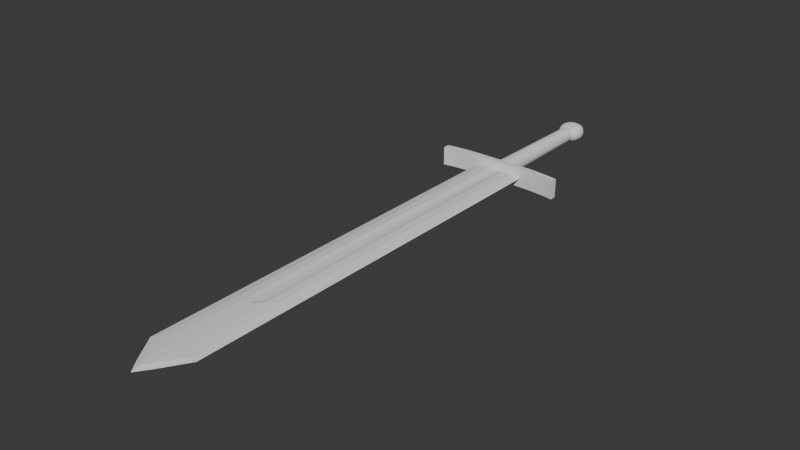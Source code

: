 # Source: Sword_SD.blend  (saved by Blender 4.4.32; exported with 4.5.12 LTS)
import bpy
from mathutils import Matrix  # noqa: F401  (used for matrix-valued properties, if any)

bpy.ops.wm.read_factory_settings(use_empty=True)
scene = bpy.context.scene
scene.name = 'Scene'

# ---- collections
col_collection = bpy.data.collections.new('Collection'); scene.collection.children.link(col_collection)

# ---- world
world_world = bpy.data.worlds.new('World'); scene.world = world_world
world_world.use_nodes = True; world_world.node_tree.nodes.clear()
_N = world_world.node_tree.nodes; _L = world_world.node_tree.links
n0 = _N.new('ShaderNodeOutputWorld'); n0.name = 'World Output'; n0.location = (300, 300)
n1 = _N.new('ShaderNodeBackground'); n1.name = 'Background'; n1.location = (10, 300)
n1.inputs[0].default_value = (0.05088, 0.05088, 0.05088, 1.0)
_L.new(n1.outputs[0], n0.inputs[0])
n0.is_active_output = True
world_world.color = (0.05088, 0.05088, 0.05088)
world_world.sun_shadow_jitter_overblur = 0.0

# ---- meshes
me_cube_001 = bpy.data.meshes.new('Cube.001')
me_cube_001.from_pydata([(-0.8147, -15.91, -0.03692), (-0.8147, -15.91, 0.03692), (-0.924, 0.0, -0.04), (-0.924, 0.0, 0.04), (-0.3603, -17.0, 0.0), (-0.2964, 5.526e-10, 0.0002795), (-0.3329, -16.65, -0.05277), (-0.2731, 5.526e-10, 0.1215), (0.0, 5.526e-10, -0.06165), (0.0, 5.526e-10, 0.06221), (0.0, -17.15, -0.05381), (0.0, -17.15, 0.0692), (-1.0, -16.0, 0.0), (-1.0, 0.0, 0.0), (-0.3329, -16.65, 0.06815), (-0.2731, 5.526e-10, -0.1097), (0.0, -17.5, 0.0), (0.0, 2.212, -0.07363), (-0.1801, -17.25, 0.0), (-0.1313, 5.526e-10, 0.07877), (-0.1665, -16.92, -0.05881), (-0.07611, 2.212, -0.07363), (-0.1313, 5.526e-10, -0.07821), (-0.1665, -16.92, 0.0742), (-0.6285, 0.0, -0.1085), (-0.6801, 0.0, 0.0), (-0.5905, -16.26, 0.05718), (-0.5905, -16.26, -0.05718), (-0.6801, -16.5, 0.0), (-0.6285, 0.0, 0.1085), (-0.8416, -11.99, -0.04), (-0.8416, -11.99, 0.04), (-0.3329, -12.66, -0.1272), (-0.3329, -12.66, 0.1426), (0.0, -13.03, 0.1426), (0.0, -13.03, -0.1272), (-1.0, -12.06, 0.0), (-0.1665, -12.86, -0.1272), (-0.1665, -12.86, 0.1426), (-0.6285, -12.34, 0.1085), (-0.6285, -12.34, -0.1085), (-0.8434, -11.73, 0.04), (-1.0, -11.8, 0.0), (-0.8434, -11.73, -0.04), (-0.3329, -12.38, -0.112), (-0.3329, -12.38, 0.1274), (0.0, -12.75, 0.09991), (0.0, -12.75, -0.08486), (-0.1665, -12.58, -0.08515), (-0.1665, -12.58, 0.1002), (-0.6285, -12.07, 0.1085), (-0.6285, -12.07, -0.1085), (-0.139, 5.544, 0.0008045), (-0.09255, 5.558, 0.07147), (0.0, 5.577, -0.07363), (0.0, 5.577, 0.07772), (-0.09255, 5.558, -0.06738), (0.0, 5.577, 0.0008045), (-0.07827, 5.561, 0.07772), (-0.08248, 5.561, 0.0008045), (-0.07827, 5.561, -0.07363), (-0.1835, 2.212, 0.0), (-0.1185, 2.212, 0.07147), (0.0, 2.212, 0.07772), (-0.07611, 2.212, 0.07772), (-0.1185, 2.212, -0.06738), (-0.1011, 0.099, -0.06699), (0.0, 0.099, -0.07617), (-0.1945, 0.099, 0.0003497), (-0.1011, 0.099, 0.07108), (-0.1625, 0.099, 0.07147), (0.0, 0.099, 0.06189), (-0.1625, 0.099, -0.06738), (0.8147, -15.91, -0.03692), (0.8147, -15.91, 0.03692), (0.924, 0.0, -0.04), (0.924, 0.0, 0.04), (0.3603, -17.0, 0.0), (0.2964, 5.526e-10, 0.0002795), (0.3329, -16.65, -0.05277), (0.2731, 5.526e-10, 0.1215), (1.0, -16.0, 0.0), (1.0, 0.0, 0.0), (0.3329, -16.65, 0.06815), (0.2731, 5.526e-10, -0.1097), (0.1801, -17.25, 0.0), (0.1313, 5.526e-10, 0.07877), (0.1665, -16.92, -0.05881), (0.07611, 2.212, -0.07363), (0.1313, 5.526e-10, -0.07821), (0.1665, -16.92, 0.0742), (0.6285, 0.0, -0.1085), (0.6801, 0.0, 0.0), (0.5905, -16.26, 0.05718), (0.5905, -16.26, -0.05718), (0.6801, -16.5, 0.0), (0.6285, 0.0, 0.1085), (0.8416, -11.99, -0.04), (0.8416, -11.99, 0.04), (0.3329, -12.66, -0.1272), (0.3329, -12.66, 0.1426), (1.0, -12.06, 0.0), (0.1665, -12.86, -0.1272), (0.1665, -12.86, 0.1426), (0.6285, -12.34, 0.1085), (0.6285, -12.34, -0.1085), (0.8434, -11.73, 0.04), (1.0, -11.8, 0.0), (0.8434, -11.73, -0.04), (0.3329, -12.38, -0.112), (0.3329, -12.38, 0.1274), (0.1665, -12.58, -0.08515), (0.1665, -12.58, 0.1002), (0.6285, -12.07, 0.1085), (0.6285, -12.07, -0.1085), (0.139, 5.544, 0.0008045), (0.09255, 5.558, 0.07147), (0.09255, 5.558, -0.06738), (0.07827, 5.561, 0.07772), (0.08248, 5.561, 0.0008045), (0.07827, 5.561, -0.07363), (0.1835, 2.212, 0.0), (0.1185, 2.212, 0.07147), (0.07611, 2.212, 0.07772), (0.1185, 2.212, -0.06738), (0.1011, 0.099, -0.06699), (0.1945, 0.099, 0.0003497), (0.1011, 0.099, 0.07108), (0.1625, 0.099, 0.07147), (0.1625, 0.099, -0.06738)], [], [(42, 41, 3, 13), (20, 18, 4, 6), (40, 32, 6, 27), (28, 26, 1, 12), (21, 65, 56, 60), (39, 31, 1, 26), (38, 33, 14, 23), (37, 35, 10, 20), (25, 29, 7, 5), (64, 63, 55, 58), (17, 21, 60, 54), (18, 23, 14, 4), (27, 28, 12, 0), (16, 11, 23, 18), (24, 25, 5, 15), (43, 42, 13, 2), (61, 62, 53, 52), (32, 37, 20, 6), (34, 38, 23, 11), (10, 16, 18, 20), (2, 13, 25, 24), (6, 4, 28, 27), (13, 3, 29, 25), (33, 39, 26, 14), (4, 14, 26, 28), (30, 40, 27, 0), (43, 51, 40, 30), (45, 50, 39, 33), (46, 49, 38, 34), (44, 48, 37, 32), (0, 12, 36, 30), (48, 47, 35, 37), (49, 45, 33, 38), (50, 41, 31, 39), (51, 44, 32, 40), (12, 1, 31, 36), (24, 15, 44, 51), (29, 3, 41, 50), (19, 7, 45, 49), (22, 8, 47, 48), (15, 22, 48, 44), (9, 19, 49, 46), (7, 29, 50, 45), (2, 24, 51, 43), (30, 36, 42, 43), (36, 31, 41, 42), (56, 52, 59, 60), (59, 58, 55, 57), (60, 59, 57, 54), (52, 53, 58, 59), (65, 61, 52, 56), (62, 64, 58, 53), (70, 69, 64, 62), (72, 68, 61, 65), (68, 70, 62, 61), (67, 66, 21, 17), (69, 71, 63, 64), (66, 72, 65, 21), (22, 15, 72, 66), (19, 9, 71, 69), (8, 22, 66, 67), (5, 7, 70, 68), (15, 5, 68, 72), (7, 19, 69, 70), (107, 82, 76, 106), (87, 79, 77, 85), (105, 94, 79, 99), (95, 81, 74, 93), (88, 120, 117, 124), (104, 93, 74, 98), (103, 90, 83, 100), (102, 87, 10, 35), (92, 78, 80, 96), (123, 118, 55, 63), (17, 54, 120, 88), (85, 77, 83, 90), (94, 73, 81, 95), (16, 85, 90, 11), (91, 84, 78, 92), (108, 75, 82, 107), (121, 115, 116, 122), (99, 79, 87, 102), (34, 11, 90, 103), (10, 87, 85, 16), (75, 91, 92, 82), (79, 94, 95, 77), (82, 92, 96, 76), (100, 83, 93, 104), (77, 95, 93, 83), (97, 73, 94, 105), (108, 97, 105, 114), (110, 100, 104, 113), (46, 34, 103, 112), (109, 99, 102, 111), (73, 97, 101, 81), (111, 102, 35, 47), (112, 103, 100, 110), (113, 104, 98, 106), (114, 105, 99, 109), (81, 101, 98, 74), (91, 114, 109, 84), (96, 113, 106, 76), (86, 112, 110, 80), (89, 111, 47, 8), (84, 109, 111, 89), (9, 46, 112, 86), (80, 110, 113, 96), (75, 108, 114, 91), (97, 108, 107, 101), (101, 107, 106, 98), (117, 120, 119, 115), (119, 57, 55, 118), (120, 54, 57, 119), (115, 119, 118, 116), (124, 117, 115, 121), (122, 116, 118, 123), (128, 122, 123, 127), (129, 124, 121, 126), (126, 121, 122, 128), (67, 17, 88, 125), (127, 123, 63, 71), (125, 88, 124, 129), (89, 125, 129, 84), (86, 127, 71, 9), (8, 67, 125, 89), (78, 126, 128, 80), (84, 129, 126, 78), (80, 128, 127, 86)])
_uv = me_cube_001.uv_layers.new(name='UVMap')
_uv.uv.foreach_set('vector', [0.5, 0.0657, 0.625, 0.0657, 0.625, 0.25, 0.5, 0.25, 0.375, 0.8975, 0.5, 0.8975, 0.5, 0.92, 0.375, 0.92, 0.165, 0.6884, 0.205, 0.6884, 0.205, 0.75, 0.165, 0.75, 0.5, 0.96, 0.625, 0.96, 0.625, 1.0, 0.5, 1.0, 0.2275, 0.5, 0.205, 0.5, 0.205, 0.5, 0.2275, 0.5, 0.835, 0.6884, 0.875, 0.6884, 0.875, 0.75, 0.835, 0.75, 0.7725, 0.6884, 0.795, 0.6884, 0.795, 0.75, 0.7725, 0.75, 0.2275, 0.6884, 0.25, 0.6884, 0.25, 0.75, 0.2275, 0.75, 0.5, 0.29, 0.625, 0.29, 0.625, 0.33, 0.5, 0.33, 0.7725, 0.5, 0.75, 0.5, 0.75, 0.5, 0.7725, 0.5, 0.25, 0.5, 0.2275, 0.5, 0.2275, 0.5, 0.25, 0.5, 0.5, 0.8975, 0.625, 0.8975, 0.625, 0.92, 0.5, 0.92, 0.375, 0.96, 0.5, 0.96, 0.5, 1.0, 0.375, 1.0, 0.5, 0.875, 0.625, 0.875, 0.625, 0.8975, 0.5, 0.8975, 0.375, 0.29, 0.5, 0.29, 0.5, 0.33, 0.375, 0.33, 0.375, 0.0657, 0.5, 0.0657, 0.5, 0.25, 0.375, 0.25, 0.5, 0.33, 0.625, 0.33, 0.625, 0.33, 0.5, 0.33, 0.205, 0.6884, 0.2275, 0.6884, 0.2275, 0.75, 0.205, 0.75, 0.75, 0.6884, 0.7725, 0.6884, 0.7725, 0.75, 0.75, 0.75, 0.375, 0.875, 0.5, 0.875, 0.5, 0.8975, 0.375, 0.8975, 0.375, 0.25, 0.5, 0.25, 0.5, 0.29, 0.375, 0.29, 0.375, 0.92, 0.5, 0.92, 0.5, 0.96, 0.375, 0.96, 0.5, 0.25, 0.625, 0.25, 0.625, 0.29, 0.5, 0.29, 0.795, 0.6884, 0.835, 0.6884, 0.835, 0.75, 0.795, 0.75, 0.5, 0.92, 0.625, 0.92, 0.625, 0.96, 0.5, 0.96, 0.125, 0.6884, 0.165, 0.6884, 0.165, 0.75, 0.125, 0.75, 0.125, 0.6843, 0.165, 0.6843, 0.165, 0.6884, 0.125, 0.6884, 0.795, 0.6843, 0.835, 0.6843, 0.835, 0.6884, 0.795, 0.6884, 0.75, 0.6843, 0.7725, 0.6843, 0.7725, 0.6884, 0.75, 0.6884, 0.205, 0.6843, 0.2275, 0.6843, 0.2275, 0.6884, 0.205, 0.6884, 0.375, 0.0, 0.5, 0.0, 0.5, 0.06162, 0.375, 0.06162, 0.2275, 0.6843, 0.25, 0.6843, 0.25, 0.6884, 0.2275, 0.6884, 0.7725, 0.6843, 0.795, 0.6843, 0.795, 0.6884, 0.7725, 0.6884, 0.835, 0.6843, 0.875, 0.6843, 0.875, 0.6884, 0.835, 0.6884, 0.165, 0.6843, 0.205, 0.6843, 0.205, 0.6884, 0.165, 0.6884, 0.5, 0.0, 0.625, 0.0, 0.625, 0.06162, 0.5, 0.06162, 0.165, 0.5, 0.205, 0.5, 0.205, 0.6843, 0.165, 0.6843, 0.835, 0.5, 0.875, 0.5, 0.875, 0.6843, 0.835, 0.6843, 0.7725, 0.5, 0.795, 0.5, 0.795, 0.6843, 0.7725, 0.6843, 0.2275, 0.5, 0.25, 0.5, 0.25, 0.6843, 0.2275, 0.6843, 0.205, 0.5, 0.2275, 0.5, 0.2275, 0.6843, 0.205, 0.6843, 0.75, 0.5, 0.7725, 0.5, 0.7725, 0.6843, 0.75, 0.6843, 0.795, 0.5, 0.835, 0.5, 0.835, 0.6843, 0.795, 0.6843, 0.125, 0.5, 0.165, 0.5, 0.165, 0.6843, 0.125, 0.6843, 0.375, 0.06162, 0.5, 0.06162, 0.5, 0.0657, 0.375, 0.0657, 0.5, 0.06162, 0.625, 0.06162, 0.625, 0.0657, 0.5, 0.0657, 0.375, 0.33, 0.5, 0.33, 0.5, 0.3525, 0.375, 0.3525, 0.5, 0.3525, 0.625, 0.3525, 0.625, 0.375, 0.5, 0.375, 0.375, 0.3525, 0.5, 0.3525, 0.5, 0.375, 0.375, 0.375, 0.5, 0.33, 0.625, 0.33, 0.625, 0.3525, 0.5, 0.3525, 0.375, 0.33, 0.5, 0.33, 0.5, 0.33, 0.375, 0.33, 0.795, 0.5, 0.7725, 0.5, 0.7725, 0.5, 0.795, 0.5, 0.795, 0.5, 0.7725, 0.5, 0.7725, 0.5, 0.795, 0.5, 0.375, 0.33, 0.5, 0.33, 0.5, 0.33, 0.375, 0.33, 0.5, 0.33, 0.625, 0.33, 0.625, 0.33, 0.5, 0.33, 0.25, 0.5, 0.2275, 0.5, 0.2275, 0.5, 0.25, 0.5, 0.7725, 0.5, 0.75, 0.5, 0.75, 0.5, 0.7725, 0.5, 0.2275, 0.5, 0.205, 0.5, 0.205, 0.5, 0.2275, 0.5, 0.2275, 0.5, 0.205, 0.5, 0.205, 0.5, 0.2275, 0.5, 0.7725, 0.5, 0.75, 0.5, 0.75, 0.5, 0.7725, 0.5, 0.25, 0.5, 0.2275, 0.5, 0.2275, 0.5, 0.25, 0.5, 0.5, 0.33, 0.625, 0.33, 0.625, 0.33, 0.5, 0.33, 0.375, 0.33, 0.5, 0.33, 0.5, 0.33, 0.375, 0.33, 0.795, 0.5, 0.7725, 0.5, 0.7725, 0.5, 0.795, 0.5, 0.5, 0.0657, 0.5, 0.25, 0.625, 0.25, 0.625, 0.0657, 0.375, 0.8975, 0.375, 0.92, 0.5, 0.92, 0.5, 0.8975, 0.165, 0.6884, 0.165, 0.75, 0.205, 0.75, 0.205, 0.6884, 0.5, 0.96, 0.5, 1.0, 0.625, 1.0, 0.625, 0.96, 0.2275, 0.5, 0.2275, 0.5, 0.205, 0.5, 0.205, 0.5, 0.835, 0.6884, 0.835, 0.75, 0.875, 0.75, 0.875, 0.6884, 0.7725, 0.6884, 0.7725, 0.75, 0.795, 0.75, 0.795, 0.6884, 0.2275, 0.6884, 0.2275, 0.75, 0.25, 0.75, 0.25, 0.6884, 0.5, 0.29, 0.5, 0.33, 0.625, 0.33, 0.625, 0.29, 0.7725, 0.5, 0.7725, 0.5, 0.75, 0.5, 0.75, 0.5, 0.25, 0.5, 0.25, 0.5, 0.2275, 0.5, 0.2275, 0.5, 0.5, 0.8975, 0.5, 0.92, 0.625, 0.92, 0.625, 0.8975, 0.375, 0.96, 0.375, 1.0, 0.5, 1.0, 0.5, 0.96, 0.5, 0.875, 0.5, 0.8975, 0.625, 0.8975, 0.625, 0.875, 0.375, 0.29, 0.375, 0.33, 0.5, 0.33, 0.5, 0.29, 0.375, 0.0657, 0.375, 0.25, 0.5, 0.25, 0.5, 0.0657, 0.5, 0.33, 0.5, 0.33, 0.625, 0.33, 0.625, 0.33, 0.205, 0.6884, 0.205, 0.75, 0.2275, 0.75, 0.2275, 0.6884, 0.75, 0.6884, 0.75, 0.75, 0.7725, 0.75, 0.7725, 0.6884, 0.375, 0.875, 0.375, 0.8975, 0.5, 0.8975, 0.5, 0.875, 0.375, 0.25, 0.375, 0.29, 0.5, 0.29, 0.5, 0.25, 0.375, 0.92, 0.375, 0.96, 0.5, 0.96, 0.5, 0.92, 0.5, 0.25, 0.5, 0.29, 0.625, 0.29, 0.625, 0.25, 0.795, 0.6884, 0.795, 0.75, 0.835, 0.75, 0.835, 0.6884, 0.5, 0.92, 0.5, 0.96, 0.625, 0.96, 0.625, 0.92, 0.125, 0.6884, 0.125, 0.75, 0.165, 0.75, 0.165, 0.6884, 0.125, 0.6843, 0.125, 0.6884, 0.165, 0.6884, 0.165, 0.6843, 0.795, 0.6843, 0.795, 0.6884, 0.835, 0.6884, 0.835, 0.6843, 0.75, 0.6843, 0.75, 0.6884, 0.7725, 0.6884, 0.7725, 0.6843, 0.205, 0.6843, 0.205, 0.6884, 0.2275, 0.6884, 0.2275, 0.6843, 0.375, 0.0, 0.375, 0.06162, 0.5, 0.06162, 0.5, 0.0, 0.2275, 0.6843, 0.2275, 0.6884, 0.25, 0.6884, 0.25, 0.6843, 0.7725, 0.6843, 0.7725, 0.6884, 0.795, 0.6884, 0.795, 0.6843, 0.835, 0.6843, 0.835, 0.6884, 0.875, 0.6884, 0.875, 0.6843, 0.165, 0.6843, 0.165, 0.6884, 0.205, 0.6884, 0.205, 0.6843, 0.5, 0.0, 0.5, 0.06162, 0.625, 0.06162, 0.625, 0.0, 0.165, 0.5, 0.165, 0.6843, 0.205, 0.6843, 0.205, 0.5, 0.835, 0.5, 0.835, 0.6843, 0.875, 0.6843, 0.875, 0.5, 0.7725, 0.5, 0.7725, 0.6843, 0.795, 0.6843, 0.795, 0.5, 0.2275, 0.5, 0.2275, 0.6843, 0.25, 0.6843, 0.25, 0.5, 0.205, 0.5, 0.205, 0.6843, 0.2275, 0.6843, 0.2275, 0.5, 0.75, 0.5, 0.75, 0.6843, 0.7725, 0.6843, 0.7725, 0.5, 0.795, 0.5, 0.795, 0.6843, 0.835, 0.6843, 0.835, 0.5, 0.125, 0.5, 0.125, 0.6843, 0.165, 0.6843, 0.165, 0.5, 0.375, 0.06162, 0.375, 0.0657, 0.5, 0.0657, 0.5, 0.06162, 0.5, 0.06162, 0.5, 0.0657, 0.625, 0.0657, 0.625, 0.06162, 0.375, 0.33, 0.375, 0.3525, 0.5, 0.3525, 0.5, 0.33, 0.5, 0.3525, 0.5, 0.375, 0.625, 0.375, 0.625, 0.3525, 0.375, 0.3525, 0.375, 0.375, 0.5, 0.375, 0.5, 0.3525, 0.5, 0.33, 0.5, 0.3525, 0.625, 0.3525, 0.625, 0.33, 0.375, 0.33, 0.375, 0.33, 0.5, 0.33, 0.5, 0.33, 0.795, 0.5, 0.795, 0.5, 0.7725, 0.5, 0.7725, 0.5, 0.795, 0.5, 0.795, 0.5, 0.7725, 0.5, 0.7725, 0.5, 0.375, 0.33, 0.375, 0.33, 0.5, 0.33, 0.5, 0.33, 0.5, 0.33, 0.5, 0.33, 0.625, 0.33, 0.625, 0.33, 0.25, 0.5, 0.25, 0.5, 0.2275, 0.5, 0.2275, 0.5, 0.7725, 0.5, 0.7725, 0.5, 0.75, 0.5, 0.75, 0.5, 0.2275, 0.5, 0.2275, 0.5, 0.205, 0.5, 0.205, 0.5, 0.2275, 0.5, 0.2275, 0.5, 0.205, 0.5, 0.205, 0.5, 0.7725, 0.5, 0.7725, 0.5, 0.75, 0.5, 0.75, 0.5, 0.25, 0.5, 0.25, 0.5, 0.2275, 0.5, 0.2275, 0.5, 0.5, 0.33, 0.5, 0.33, 0.625, 0.33, 0.625, 0.33, 0.375, 0.33, 0.375, 0.33, 0.5, 0.33, 0.5, 0.33, 0.795, 0.5, 0.795, 0.5, 0.7725, 0.5, 0.7725, 0.5])
me_cube_001.update()
me_cube_002 = bpy.data.meshes.new('Cube.002')
me_cube_002.from_pydata([(1.0, -0.1068, 0.2933), (1.0, 0.09317, -0.2933), (1.0, -0.1068, -0.2933), (1.0, 0.09317, 0.2933), (2.0, -0.22, -0.2933), (2.0, -0.22, 0.2933), (2.0, -0.02, -0.2933), (2.0, -0.02, 0.2933), (0.0, 0.1, -0.2933), (0.0, 0.1, 0.2933), (0.0, -0.1, -0.2933), (0.0, -0.1, 0.2933), (1.5, 0.05558, -0.2933), (1.5, 0.05558, 0.2933), (1.5, -0.1444, -0.2933), (1.5, -0.1444, 0.2933), (1.75, 0.0269, 0.2933), (1.75, -0.1731, -0.2933), (1.75, 0.0269, -0.2933), (1.75, -0.1731, 0.2933), (1.25, 0.07741, -0.2933), (1.25, -0.1226, 0.2933), (1.25, 0.07741, 0.2933), (1.25, -0.1226, -0.2933), (-1.0, -0.1068, 0.2933), (-1.0, 0.09317, -0.2933), (-1.0, -0.1068, -0.2933), (-1.0, 0.09317, 0.2933), (-2.0, -0.22, -0.2933), (-2.0, -0.22, 0.2933), (-2.0, -0.02, -0.2933), (-2.0, -0.02, 0.2933), (-1.5, 0.05558, -0.2933), (-1.5, 0.05558, 0.2933), (-1.5, -0.1444, -0.2933), (-1.5, -0.1444, 0.2933), (-1.75, 0.0269, 0.2933), (-1.75, -0.1731, -0.2933), (-1.75, 0.0269, -0.2933), (-1.75, -0.1731, 0.2933), (-1.25, 0.07741, -0.2933), (-1.25, -0.1226, 0.2933), (-1.25, 0.07741, 0.2933), (-1.25, -0.1226, -0.2933)], [], [(8, 9, 3, 1), (18, 16, 7, 6), (6, 7, 5, 4), (8, 1, 2, 10), (18, 6, 4, 17), (22, 3, 0, 21), (3, 9, 11, 0), (17, 19, 15, 14), (2, 0, 11, 10), (23, 21, 0, 2), (16, 13, 15, 19), (20, 12, 14, 23), (20, 22, 13, 12), (7, 16, 19, 5), (4, 5, 19, 17), (12, 18, 17, 14), (12, 13, 16, 18), (1, 3, 22, 20), (1, 20, 23, 2), (14, 15, 21, 23), (13, 22, 21, 15), (8, 25, 27, 9), (38, 30, 31, 36), (30, 28, 29, 31), (8, 10, 26, 25), (38, 37, 28, 30), (42, 41, 24, 27), (27, 24, 11, 9), (37, 34, 35, 39), (26, 10, 11, 24), (43, 26, 24, 41), (36, 39, 35, 33), (40, 43, 34, 32), (40, 32, 33, 42), (31, 29, 39, 36), (28, 37, 39, 29), (32, 34, 37, 38), (32, 38, 36, 33), (25, 40, 42, 27), (25, 26, 43, 40), (34, 43, 41, 35), (33, 35, 41, 42)])
_uv = me_cube_002.uv_layers.new(name='UVMap')
_uv.uv.foreach_set('vector', [0.375, 0.375, 0.625, 0.375, 0.625, 0.4375, 0.375, 0.4375, 0.375, 0.4844, 0.625, 0.4844, 0.625, 0.5, 0.375, 0.5, 0.375, 0.5, 0.625, 0.5, 0.625, 0.75, 0.375, 0.75, 0.25, 0.5, 0.3125, 0.5, 0.3125, 0.75, 0.25, 0.75, 0.3594, 0.5, 0.375, 0.5, 0.375, 0.75, 0.3594, 0.75, 0.6719, 0.5, 0.6875, 0.5, 0.6875, 0.75, 0.6719, 0.75, 0.6875, 0.5, 0.75, 0.5, 0.75, 0.75, 0.6875, 0.75, 0.375, 0.7656, 0.625, 0.7656, 0.625, 0.7812, 0.375, 0.7812, 0.375, 0.8125, 0.625, 0.8125, 0.625, 0.875, 0.375, 0.875, 0.375, 0.7969, 0.625, 0.7969, 0.625, 0.8125, 0.375, 0.8125, 0.6406, 0.5, 0.6562, 0.5, 0.6562, 0.75, 0.6406, 0.75, 0.3281, 0.5, 0.3438, 0.5, 0.3438, 0.75, 0.3281, 0.75, 0.375, 0.4531, 0.625, 0.4531, 0.625, 0.4688, 0.375, 0.4688, 0.625, 0.5, 0.6406, 0.5, 0.6406, 0.75, 0.625, 0.75, 0.375, 0.75, 0.625, 0.75, 0.625, 0.7656, 0.375, 0.7656, 0.3438, 0.5, 0.3594, 0.5, 0.3594, 0.75, 0.3438, 0.75, 0.375, 0.4688, 0.625, 0.4688, 0.625, 0.4844, 0.375, 0.4844, 0.375, 0.4375, 0.625, 0.4375, 0.625, 0.4531, 0.375, 0.4531, 0.3125, 0.5, 0.3281, 0.5, 0.3281, 0.75, 0.3125, 0.75, 0.375, 0.7812, 0.625, 0.7812, 0.625, 0.7969, 0.375, 0.7969, 0.6562, 0.5, 0.6719, 0.5, 0.6719, 0.75, 0.6562, 0.75, 0.375, 0.375, 0.375, 0.4375, 0.625, 0.4375, 0.625, 0.375, 0.375, 0.4844, 0.375, 0.5, 0.625, 0.5, 0.625, 0.4844, 0.375, 0.5, 0.375, 0.75, 0.625, 0.75, 0.625, 0.5, 0.25, 0.5, 0.25, 0.75, 0.3125, 0.75, 0.3125, 0.5, 0.3594, 0.5, 0.3594, 0.75, 0.375, 0.75, 0.375, 0.5, 0.6719, 0.5, 0.6719, 0.75, 0.6875, 0.75, 0.6875, 0.5, 0.6875, 0.5, 0.6875, 0.75, 0.75, 0.75, 0.75, 0.5, 0.375, 0.7656, 0.375, 0.7812, 0.625, 0.7812, 0.625, 0.7656, 0.375, 0.8125, 0.375, 0.875, 0.625, 0.875, 0.625, 0.8125, 0.375, 0.7969, 0.375, 0.8125, 0.625, 0.8125, 0.625, 0.7969, 0.6406, 0.5, 0.6406, 0.75, 0.6562, 0.75, 0.6562, 0.5, 0.3281, 0.5, 0.3281, 0.75, 0.3438, 0.75, 0.3438, 0.5, 0.375, 0.4531, 0.375, 0.4688, 0.625, 0.4688, 0.625, 0.4531, 0.625, 0.5, 0.625, 0.75, 0.6406, 0.75, 0.6406, 0.5, 0.375, 0.75, 0.375, 0.7656, 0.625, 0.7656, 0.625, 0.75, 0.3438, 0.5, 0.3438, 0.75, 0.3594, 0.75, 0.3594, 0.5, 0.375, 0.4688, 0.375, 0.4844, 0.625, 0.4844, 0.625, 0.4688, 0.375, 0.4375, 0.375, 0.4531, 0.625, 0.4531, 0.625, 0.4375, 0.3125, 0.5, 0.3125, 0.75, 0.3281, 0.75, 0.3281, 0.5, 0.375, 0.7812, 0.375, 0.7969, 0.625, 0.7969, 0.625, 0.7812, 0.6562, 0.5, 0.6562, 0.75, 0.6719, 0.75, 0.6719, 0.5])
me_cube_002.update()
me_cylinder = bpy.data.meshes.new('Cylinder')
me_cylinder.from_pydata([(-4.864e-09, -0.0001495, -0.3507), (-5.167e-09, 4.721, -0.2943), (0.06841, -0.0001495, -0.3439), (0.05742, 4.721, -0.2887), (0.1342, -0.0001495, -0.324), (0.1126, 4.721, -0.2719), (0.1948, -0.0001494, -0.2916), (0.1635, 4.721, -0.2447), (0.248, -0.0001495, -0.248), (0.2081, 4.721, -0.2081), (0.2916, -0.0001495, -0.1948), (0.2447, 4.721, -0.1635), (0.324, -0.0001495, -0.1342), (0.2719, 4.721, -0.1126), (0.3439, -0.0001495, -0.06841), (0.2887, 4.721, -0.05742), (0.3507, -0.0001495, -9.123e-09), (0.2943, 4.721, -1.424e-08), (0.3439, -0.0001495, 0.06841), (0.2887, 4.721, 0.05742), (0.324, -0.0001495, 0.1342), (0.2719, 4.721, 0.1126), (0.2916, -0.0001495, 0.1948), (0.2447, 4.721, 0.1635), (0.248, -0.0001494, 0.248), (0.2081, 4.721, 0.2081), (0.1948, -0.0001494, 0.2916), (0.1635, 4.721, 0.2447), (0.1342, -0.0001494, 0.324), (0.1126, 4.721, 0.2719), (0.06841, -0.0001494, 0.3439), (0.05742, 4.721, 0.2887), (-4.864e-09, -0.0001494, 0.3507), (-5.167e-09, 4.721, 0.2943), (-0.06841, -0.0001494, 0.3439), (-0.05742, 4.721, 0.2887), (-0.1342, -0.0001494, 0.324), (-0.1126, 4.721, 0.2719), (-0.1948, -0.0001494, 0.2916), (-0.1635, 4.721, 0.2447), (-0.248, -0.0001494, 0.248), (-0.2081, 4.721, 0.2081), (-0.2916, -0.0001495, 0.1948), (-0.2447, 4.721, 0.1635), (-0.324, -0.0001495, 0.1342), (-0.2719, 4.721, 0.1126), (-0.3439, -0.0001495, 0.06841), (-0.2887, 4.721, 0.05742), (-0.3507, -0.0001495, -9.123e-09), (-0.2943, 4.721, -1.424e-08), (-0.3439, -0.0001495, -0.06841), (-0.2887, 4.721, -0.05742), (-0.324, -0.0001495, -0.1342), (-0.2719, 4.721, -0.1126), (-0.2916, -0.0001495, -0.1948), (-0.2447, 4.721, -0.1635), (-0.248, -0.0001495, -0.248), (-0.2081, 4.721, -0.2081), (-0.1948, -0.0001494, -0.2916), (-0.1635, 4.721, -0.2447), (-0.1342, -0.0001495, -0.324), (-0.1126, 4.721, -0.2719), (-0.06841, -0.0001495, -0.3439), (-0.05742, 4.721, -0.2887)], [], [(0, 1, 3, 2), (2, 3, 5, 4), (4, 5, 7, 6), (6, 7, 9, 8), (8, 9, 11, 10), (10, 11, 13, 12), (12, 13, 15, 14), (14, 15, 17, 16), (16, 17, 19, 18), (18, 19, 21, 20), (20, 21, 23, 22), (22, 23, 25, 24), (24, 25, 27, 26), (26, 27, 29, 28), (28, 29, 31, 30), (30, 31, 33, 32), (32, 33, 35, 34), (34, 35, 37, 36), (36, 37, 39, 38), (38, 39, 41, 40), (40, 41, 43, 42), (42, 43, 45, 44), (44, 45, 47, 46), (46, 47, 49, 48), (48, 49, 51, 50), (50, 51, 53, 52), (52, 53, 55, 54), (54, 55, 57, 56), (56, 57, 59, 58), (58, 59, 61, 60), (60, 61, 63, 62), (62, 63, 1, 0), (0, 2, 4, 6, 8, 10, 12, 14, 16, 18, 20, 22, 24, 26, 28, 30, 32, 34, 36, 38, 40, 42, 44, 46, 48, 50, 52, 54, 56, 58, 60, 62), (3, 1, 63, 61, 59, 57, 55, 53, 51, 49, 47, 45, 43, 41, 39, 37, 35, 33, 31, 29, 27, 25, 23, 21, 19, 17, 15, 13, 11, 9, 7, 5)])
_uv = me_cylinder.uv_layers.new(name='UVMap')
_uv.uv.foreach_set('vector', [1.0, 0.5, 1.0, 1.0, 0.9688, 1.0, 0.9688, 0.5, 0.9688, 0.5, 0.9688, 1.0, 0.9375, 1.0, 0.9375, 0.5, 0.9375, 0.5, 0.9375, 1.0, 0.9062, 1.0, 0.9062, 0.5, 0.9062, 0.5, 0.9062, 1.0, 0.875, 1.0, 0.875, 0.5, 0.875, 0.5, 0.875, 1.0, 0.8438, 1.0, 0.8438, 0.5, 0.8438, 0.5, 0.8438, 1.0, 0.8125, 1.0, 0.8125, 0.5, 0.8125, 0.5, 0.8125, 1.0, 0.7812, 1.0, 0.7812, 0.5, 0.7812, 0.5, 0.7812, 1.0, 0.75, 1.0, 0.75, 0.5, 0.75, 0.5, 0.75, 1.0, 0.7188, 1.0, 0.7188, 0.5, 0.7188, 0.5, 0.7188, 1.0, 0.6875, 1.0, 0.6875, 0.5, 0.6875, 0.5, 0.6875, 1.0, 0.6562, 1.0, 0.6562, 0.5, 0.6562, 0.5, 0.6562, 1.0, 0.625, 1.0, 0.625, 0.5, 0.625, 0.5, 0.625, 1.0, 0.5938, 1.0, 0.5938, 0.5, 0.5938, 0.5, 0.5938, 1.0, 0.5625, 1.0, 0.5625, 0.5, 0.5625, 0.5, 0.5625, 1.0, 0.5312, 1.0, 0.5312, 0.5, 0.5312, 0.5, 0.5312, 1.0, 0.5, 1.0, 0.5, 0.5, 0.5, 0.5, 0.5, 1.0, 0.4688, 1.0, 0.4688, 0.5, 0.4688, 0.5, 0.4688, 1.0, 0.4375, 1.0, 0.4375, 0.5, 0.4375, 0.5, 0.4375, 1.0, 0.4062, 1.0, 0.4062, 0.5, 0.4062, 0.5, 0.4062, 1.0, 0.375, 1.0, 0.375, 0.5, 0.375, 0.5, 0.375, 1.0, 0.3438, 1.0, 0.3438, 0.5, 0.3438, 0.5, 0.3438, 1.0, 0.3125, 1.0, 0.3125, 0.5, 0.3125, 0.5, 0.3125, 1.0, 0.2812, 1.0, 0.2812, 0.5, 0.2812, 0.5, 0.2812, 1.0, 0.25, 1.0, 0.25, 0.5, 0.25, 0.5, 0.25, 1.0, 0.2188, 1.0, 0.2188, 0.5, 0.2188, 0.5, 0.2188, 1.0, 0.1875, 1.0, 0.1875, 0.5, 0.1875, 0.5, 0.1875, 1.0, 0.1562, 1.0, 0.1562, 0.5, 0.1562, 0.5, 0.1562, 1.0, 0.125, 1.0, 0.125, 0.5, 0.125, 0.5, 0.125, 1.0, 0.09375, 1.0, 0.09375, 0.5, 0.09375, 0.5, 0.09375, 1.0, 0.0625, 1.0, 0.0625, 0.5, 0.0625, 0.5, 0.0625, 1.0, 0.03125, 1.0, 0.03125, 0.5, 0.03125, 0.5, 0.03125, 1.0, 0.0, 1.0, 0.0, 0.5, 0.75, 0.49, 0.7968, 0.4854, 0.8418, 0.4717, 0.8833, 0.4496, 0.9197, 0.4197, 0.9496, 0.3833, 0.9717, 0.3418, 0.9854, 0.2968, 0.99, 0.25, 0.9854, 0.2032, 0.9717, 0.1582, 0.9496, 0.1167, 0.9197, 0.08029, 0.8833, 0.05045, 0.8418, 0.02827, 0.7968, 0.01461, 0.75, 0.01, 0.7032, 0.01461, 0.6582, 0.02827, 0.6167, 0.05045, 0.5803, 0.08029, 0.5504, 0.1167, 0.5283, 0.1582, 0.5146, 0.2032, 0.51, 0.25, 0.5146, 0.2968, 0.5283, 0.3418, 0.5504, 0.3833, 0.5803, 0.4197, 0.6167, 0.4496, 0.6582, 0.4717, 0.7032, 0.4854, 0.9688, 1.0, 0.0, 1.0, 0.03125, 1.0, 0.0625, 1.0, 0.09375, 1.0, 0.125, 1.0, 0.1562, 1.0, 0.1875, 1.0, 0.2188, 1.0, 0.25, 1.0, 0.2812, 1.0, 0.3125, 1.0, 0.3438, 1.0, 0.375, 1.0, 0.4062, 1.0, 0.4375, 1.0, 0.4688, 1.0, 0.5, 1.0, 0.5312, 1.0, 0.5625, 1.0, 0.5938, 1.0, 0.625, 1.0, 0.6562, 1.0, 0.6875, 1.0, 0.7188, 1.0, 0.75, 1.0, 0.7812, 1.0, 0.8125, 1.0, 0.8438, 1.0, 0.875, 1.0, 0.9062, 1.0, 0.9375, 1.0])
me_cylinder.update()
me_cube_004 = bpy.data.meshes.new('Cube.004')
me_cube_004.from_pydata([(-0.4257, -0.4257, -0.3082), (-0.4257, -0.4257, 0.3082), (-0.4257, 0.4257, -0.3082), (-0.4257, 0.4257, 0.3082), (0.4257, -0.4257, -0.3082), (0.4257, -0.4257, 0.3082), (0.4257, 0.4257, -0.3082), (0.4257, 0.4257, 0.3082), (-0.5092, -3.376e-09, -0.3686), (-0.5092, -0.5092, 1.863e-09), (-0.5092, -4.54e-09, 0.3686), (-0.5092, 0.5092, 2.794e-09), (3.26e-09, 0.5092, -0.3686), (4.657e-10, 0.5092, 0.3686), (0.5092, 0.5092, 2.794e-09), (0.5092, -5.588e-09, -0.3686), (0.5092, -7.916e-09, 0.3686), (0.5092, -0.5092, 2.794e-09), (5.821e-10, -0.5092, -0.3686), (-2.212e-09, -0.5092, 0.3686), (-0.6996, -1.257e-08, 0.0), (-5.122e-09, 0.6996, 4.657e-09), (0.6996, -3.26e-09, 4.657e-09), (5.122e-09, -0.6996, 4.657e-09), (-4.657e-10, 1.397e-09, -0.5065), (0.0, -2.328e-09, 0.5065), (-0.4832, 0.2553, -0.3498), (-0.4832, -0.2553, -0.3498), (-0.4832, -0.4832, -0.1848), (-0.4832, -0.4832, 0.1848), (-0.4832, -0.2553, 0.3498), (-0.4832, 0.2553, 0.3498), (-0.4832, 0.4832, 0.1848), (-0.4832, 0.4832, -0.1848), (0.2553, 0.4832, -0.3498), (-0.2553, 0.4832, -0.3498), (-0.2553, 0.4832, 0.3498), (0.2553, 0.4832, 0.3498), (0.4832, 0.4832, 0.1848), (0.4832, 0.4832, -0.1848), (0.4832, -0.2553, -0.3498), (0.4832, 0.2553, -0.3498), (0.4832, 0.2553, 0.3498), (0.4832, -0.2553, 0.3498), (0.4832, -0.4832, 0.1848), (0.4832, -0.4832, -0.1848), (-0.2553, -0.4832, -0.3498), (0.2553, -0.4832, -0.3498), (0.2553, -0.4832, 0.3498), (-0.2553, -0.4832, 0.3498), (-0.6521, -0.2785, 0.0), (-0.6521, -7.683e-09, 0.2017), (-0.6521, 0.2785, 4.657e-10), (-0.6521, -1.211e-08, -0.2017), (-0.2785, 0.6521, 4.657e-09), (-2.328e-10, 0.6521, 0.2017), (0.2785, 0.6521, 4.191e-09), (-8.382e-09, 0.6521, -0.2017), (0.6521, 0.2785, 4.657e-09), (0.6521, -6.054e-09, 0.2017), (0.6521, -0.2785, 4.191e-09), (0.6521, -1.863e-09, -0.2017), (0.2785, -0.6521, 4.657e-09), (2.328e-10, -0.6521, 0.2017), (-0.2785, -0.6521, 2.794e-09), (8.382e-09, -0.6521, -0.2017), (3.725e-09, 0.2785, -0.4721), (0.2785, 1.397e-09, -0.4721), (-2.794e-09, -0.2785, -0.4721), (-0.2785, 9.313e-10, -0.4721), (1.863e-09, 0.2785, 0.4721), (-0.2785, -3.492e-09, 0.4721), (-4.191e-09, -0.2785, 0.4721), (0.2785, -6.519e-09, 0.4721), (-0.6106, -0.2681, -0.1941), (-0.6106, -0.2681, 0.1941), (-0.6106, 0.2681, 0.1941), (-0.6106, 0.2681, -0.1941), (-0.2681, 0.6106, -0.1941), (-0.2681, 0.6106, 0.1941), (0.2681, 0.6106, 0.1941), (0.2681, 0.6106, -0.1941), (0.6106, 0.2681, -0.1941), (0.6106, 0.2681, 0.1941), (0.6106, -0.2681, 0.1941), (0.6106, -0.2681, -0.1941), (0.2681, -0.6106, -0.1941), (0.2681, -0.6106, 0.1941), (-0.2681, -0.6106, 0.1941), (-0.2681, -0.6106, -0.1941), (-0.2681, 0.2681, -0.442), (0.2681, 0.2681, -0.442), (0.2681, -0.2681, -0.442), (-0.2681, -0.2681, -0.442), (0.2681, 0.2681, 0.442), (-0.2681, 0.2681, 0.442), (-0.2681, -0.2681, 0.442), (0.2681, -0.2681, 0.442)], [], [(0, 28, 74, 27), (28, 9, 50, 74), (74, 50, 20, 53), (27, 74, 53, 8), (9, 29, 75, 50), (29, 1, 30, 75), (75, 30, 10, 51), (50, 75, 51, 20), (20, 51, 76, 52), (51, 10, 31, 76), (76, 31, 3, 32), (52, 76, 32, 11), (8, 53, 77, 26), (53, 20, 52, 77), (77, 52, 11, 33), (26, 77, 33, 2), (2, 33, 78, 35), (33, 11, 54, 78), (78, 54, 21, 57), (35, 78, 57, 12), (11, 32, 79, 54), (32, 3, 36, 79), (79, 36, 13, 55), (54, 79, 55, 21), (21, 55, 80, 56), (55, 13, 37, 80), (80, 37, 7, 38), (56, 80, 38, 14), (12, 57, 81, 34), (57, 21, 56, 81), (81, 56, 14, 39), (34, 81, 39, 6), (6, 39, 82, 41), (39, 14, 58, 82), (82, 58, 22, 61), (41, 82, 61, 15), (14, 38, 83, 58), (38, 7, 42, 83), (83, 42, 16, 59), (58, 83, 59, 22), (22, 59, 84, 60), (59, 16, 43, 84), (84, 43, 5, 44), (60, 84, 44, 17), (15, 61, 85, 40), (61, 22, 60, 85), (85, 60, 17, 45), (40, 85, 45, 4), (4, 45, 86, 47), (45, 17, 62, 86), (86, 62, 23, 65), (47, 86, 65, 18), (17, 44, 87, 62), (44, 5, 48, 87), (87, 48, 19, 63), (62, 87, 63, 23), (23, 63, 88, 64), (63, 19, 49, 88), (88, 49, 1, 29), (64, 88, 29, 9), (18, 65, 89, 46), (65, 23, 64, 89), (89, 64, 9, 28), (46, 89, 28, 0), (2, 35, 90, 26), (35, 12, 66, 90), (90, 66, 24, 69), (26, 90, 69, 8), (12, 34, 91, 66), (34, 6, 41, 91), (91, 41, 15, 67), (66, 91, 67, 24), (24, 67, 92, 68), (67, 15, 40, 92), (92, 40, 4, 47), (68, 92, 47, 18), (8, 69, 93, 27), (69, 24, 68, 93), (93, 68, 18, 46), (27, 93, 46, 0), (7, 37, 94, 42), (37, 13, 70, 94), (94, 70, 25, 73), (42, 94, 73, 16), (13, 36, 95, 70), (36, 3, 31, 95), (95, 31, 10, 71), (70, 95, 71, 25), (25, 71, 96, 72), (71, 10, 30, 96), (96, 30, 1, 49), (72, 96, 49, 19), (16, 73, 97, 43), (73, 25, 72, 97), (97, 72, 19, 48), (43, 97, 48, 5)])
_uv = me_cube_004.uv_layers.new(name='UVMap')
_uv.uv.foreach_set('vector', [0.375, 0.0, 0.4375, 0.0, 0.4375, 0.0625, 0.375, 0.0625, 0.4375, 0.0, 0.5, 0.0, 0.5, 0.0625, 0.4375, 0.0625, 0.4375, 0.0625, 0.5, 0.0625, 0.5, 0.125, 0.4375, 0.125, 0.375, 0.0625, 0.4375, 0.0625, 0.4375, 0.125, 0.375, 0.125, 0.5, 0.0, 0.5625, 0.0, 0.5625, 0.0625, 0.5, 0.0625, 0.5625, 0.0, 0.625, 0.0, 0.625, 0.0625, 0.5625, 0.0625, 0.5625, 0.0625, 0.625, 0.0625, 0.625, 0.125, 0.5625, 0.125, 0.5, 0.0625, 0.5625, 0.0625, 0.5625, 0.125, 0.5, 0.125, 0.5, 0.125, 0.5625, 0.125, 0.5625, 0.1875, 0.5, 0.1875, 0.5625, 0.125, 0.625, 0.125, 0.625, 0.1875, 0.5625, 0.1875, 0.5625, 0.1875, 0.625, 0.1875, 0.625, 0.25, 0.5625, 0.25, 0.5, 0.1875, 0.5625, 0.1875, 0.5625, 0.25, 0.5, 0.25, 0.375, 0.125, 0.4375, 0.125, 0.4375, 0.1875, 0.375, 0.1875, 0.4375, 0.125, 0.5, 0.125, 0.5, 0.1875, 0.4375, 0.1875, 0.4375, 0.1875, 0.5, 0.1875, 0.5, 0.25, 0.4375, 0.25, 0.375, 0.1875, 0.4375, 0.1875, 0.4375, 0.25, 0.375, 0.25, 0.375, 0.25, 0.4375, 0.25, 0.4375, 0.3125, 0.375, 0.3125, 0.4375, 0.25, 0.5, 0.25, 0.5, 0.3125, 0.4375, 0.3125, 0.4375, 0.3125, 0.5, 0.3125, 0.5, 0.375, 0.4375, 0.375, 0.375, 0.3125, 0.4375, 0.3125, 0.4375, 0.375, 0.375, 0.375, 0.5, 0.25, 0.5625, 0.25, 0.5625, 0.3125, 0.5, 0.3125, 0.5625, 0.25, 0.625, 0.25, 0.625, 0.3125, 0.5625, 0.3125, 0.5625, 0.3125, 0.625, 0.3125, 0.625, 0.375, 0.5625, 0.375, 0.5, 0.3125, 0.5625, 0.3125, 0.5625, 0.375, 0.5, 0.375, 0.5, 0.375, 0.5625, 0.375, 0.5625, 0.4375, 0.5, 0.4375, 0.5625, 0.375, 0.625, 0.375, 0.625, 0.4375, 0.5625, 0.4375, 0.5625, 0.4375, 0.625, 0.4375, 0.625, 0.5, 0.5625, 0.5, 0.5, 0.4375, 0.5625, 0.4375, 0.5625, 0.5, 0.5, 0.5, 0.375, 0.375, 0.4375, 0.375, 0.4375, 0.4375, 0.375, 0.4375, 0.4375, 0.375, 0.5, 0.375, 0.5, 0.4375, 0.4375, 0.4375, 0.4375, 0.4375, 0.5, 0.4375, 0.5, 0.5, 0.4375, 0.5, 0.375, 0.4375, 0.4375, 0.4375, 0.4375, 0.5, 0.375, 0.5, 0.375, 0.5, 0.4375, 0.5, 0.4375, 0.5625, 0.375, 0.5625, 0.4375, 0.5, 0.5, 0.5, 0.5, 0.5625, 0.4375, 0.5625, 0.4375, 0.5625, 0.5, 0.5625, 0.5, 0.625, 0.4375, 0.625, 0.375, 0.5625, 0.4375, 0.5625, 0.4375, 0.625, 0.375, 0.625, 0.5, 0.5, 0.5625, 0.5, 0.5625, 0.5625, 0.5, 0.5625, 0.5625, 0.5, 0.625, 0.5, 0.625, 0.5625, 0.5625, 0.5625, 0.5625, 0.5625, 0.625, 0.5625, 0.625, 0.625, 0.5625, 0.625, 0.5, 0.5625, 0.5625, 0.5625, 0.5625, 0.625, 0.5, 0.625, 0.5, 0.625, 0.5625, 0.625, 0.5625, 0.6875, 0.5, 0.6875, 0.5625, 0.625, 0.625, 0.625, 0.625, 0.6875, 0.5625, 0.6875, 0.5625, 0.6875, 0.625, 0.6875, 0.625, 0.75, 0.5625, 0.75, 0.5, 0.6875, 0.5625, 0.6875, 0.5625, 0.75, 0.5, 0.75, 0.375, 0.625, 0.4375, 0.625, 0.4375, 0.6875, 0.375, 0.6875, 0.4375, 0.625, 0.5, 0.625, 0.5, 0.6875, 0.4375, 0.6875, 0.4375, 0.6875, 0.5, 0.6875, 0.5, 0.75, 0.4375, 0.75, 0.375, 0.6875, 0.4375, 0.6875, 0.4375, 0.75, 0.375, 0.75, 0.375, 0.75, 0.4375, 0.75, 0.4375, 0.8125, 0.375, 0.8125, 0.4375, 0.75, 0.5, 0.75, 0.5, 0.8125, 0.4375, 0.8125, 0.4375, 0.8125, 0.5, 0.8125, 0.5, 0.875, 0.4375, 0.875, 0.375, 0.8125, 0.4375, 0.8125, 0.4375, 0.875, 0.375, 0.875, 0.5, 0.75, 0.5625, 0.75, 0.5625, 0.8125, 0.5, 0.8125, 0.5625, 0.75, 0.625, 0.75, 0.625, 0.8125, 0.5625, 0.8125, 0.5625, 0.8125, 0.625, 0.8125, 0.625, 0.875, 0.5625, 0.875, 0.5, 0.8125, 0.5625, 0.8125, 0.5625, 0.875, 0.5, 0.875, 0.5, 0.875, 0.5625, 0.875, 0.5625, 0.9375, 0.5, 0.9375, 0.5625, 0.875, 0.625, 0.875, 0.625, 0.9375, 0.5625, 0.9375, 0.5625, 0.9375, 0.625, 0.9375, 0.625, 1.0, 0.5625, 1.0, 0.5, 0.9375, 0.5625, 0.9375, 0.5625, 1.0, 0.5, 1.0, 0.375, 0.875, 0.4375, 0.875, 0.4375, 0.9375, 0.375, 0.9375, 0.4375, 0.875, 0.5, 0.875, 0.5, 0.9375, 0.4375, 0.9375, 0.4375, 0.9375, 0.5, 0.9375, 0.5, 1.0, 0.4375, 1.0, 0.375, 0.9375, 0.4375, 0.9375, 0.4375, 1.0, 0.375, 1.0, 0.125, 0.5, 0.1875, 0.5, 0.1875, 0.5625, 0.125, 0.5625, 0.1875, 0.5, 0.25, 0.5, 0.25, 0.5625, 0.1875, 0.5625, 0.1875, 0.5625, 0.25, 0.5625, 0.25, 0.625, 0.1875, 0.625, 0.125, 0.5625, 0.1875, 0.5625, 0.1875, 0.625, 0.125, 0.625, 0.25, 0.5, 0.3125, 0.5, 0.3125, 0.5625, 0.25, 0.5625, 0.3125, 0.5, 0.375, 0.5, 0.375, 0.5625, 0.3125, 0.5625, 0.3125, 0.5625, 0.375, 0.5625, 0.375, 0.625, 0.3125, 0.625, 0.25, 0.5625, 0.3125, 0.5625, 0.3125, 0.625, 0.25, 0.625, 0.25, 0.625, 0.3125, 0.625, 0.3125, 0.6875, 0.25, 0.6875, 0.3125, 0.625, 0.375, 0.625, 0.375, 0.6875, 0.3125, 0.6875, 0.3125, 0.6875, 0.375, 0.6875, 0.375, 0.75, 0.3125, 0.75, 0.25, 0.6875, 0.3125, 0.6875, 0.3125, 0.75, 0.25, 0.75, 0.125, 0.625, 0.1875, 0.625, 0.1875, 0.6875, 0.125, 0.6875, 0.1875, 0.625, 0.25, 0.625, 0.25, 0.6875, 0.1875, 0.6875, 0.1875, 0.6875, 0.25, 0.6875, 0.25, 0.75, 0.1875, 0.75, 0.125, 0.6875, 0.1875, 0.6875, 0.1875, 0.75, 0.125, 0.75, 0.625, 0.5, 0.6875, 0.5, 0.6875, 0.5625, 0.625, 0.5625, 0.6875, 0.5, 0.75, 0.5, 0.75, 0.5625, 0.6875, 0.5625, 0.6875, 0.5625, 0.75, 0.5625, 0.75, 0.625, 0.6875, 0.625, 0.625, 0.5625, 0.6875, 0.5625, 0.6875, 0.625, 0.625, 0.625, 0.75, 0.5, 0.8125, 0.5, 0.8125, 0.5625, 0.75, 0.5625, 0.8125, 0.5, 0.875, 0.5, 0.875, 0.5625, 0.8125, 0.5625, 0.8125, 0.5625, 0.875, 0.5625, 0.875, 0.625, 0.8125, 0.625, 0.75, 0.5625, 0.8125, 0.5625, 0.8125, 0.625, 0.75, 0.625, 0.75, 0.625, 0.8125, 0.625, 0.8125, 0.6875, 0.75, 0.6875, 0.8125, 0.625, 0.875, 0.625, 0.875, 0.6875, 0.8125, 0.6875, 0.8125, 0.6875, 0.875, 0.6875, 0.875, 0.75, 0.8125, 0.75, 0.75, 0.6875, 0.8125, 0.6875, 0.8125, 0.75, 0.75, 0.75, 0.625, 0.625, 0.6875, 0.625, 0.6875, 0.6875, 0.625, 0.6875, 0.6875, 0.625, 0.75, 0.625, 0.75, 0.6875, 0.6875, 0.6875, 0.6875, 0.6875, 0.75, 0.6875, 0.75, 0.75, 0.6875, 0.75, 0.625, 0.6875, 0.6875, 0.6875, 0.6875, 0.75, 0.625, 0.75])
me_cube_004.update()

# ---- objects
ob_blade = bpy.data.objects.new('Blade', me_cube_001)
ob_hilt = bpy.data.objects.new('Hilt', me_cube_002)
ob_handle = bpy.data.objects.new('Handle', me_cylinder)
ob_pommel = bpy.data.objects.new('Pommel', me_cube_004)

# ---- transforms, parenting, visibility, modifiers, constraints
ob_blade.location = (0.0, -0.05967, 0.0)
ob_hilt.location = (0.0, 0.0, 0.0)
ob_hilt.scale = (1.25, 1.25, 1.25)
ob_handle.location = (0.0, 0.0, 0.0)
ob_pommel.location = (2.678e-09, 5.076, -3.539e-08)
ob_pommel.scale = (0.7132, 0.7132, 0.7132)

# ---- collection membership
col_collection.objects.link(ob_blade)
col_collection.objects.link(ob_hilt)
col_collection.objects.link(ob_handle)
col_collection.objects.link(ob_pommel)

# ---- scene / render settings (as saved in the file)
scene.frame_start = 1; scene.frame_end = 250; scene.frame_set(1)
scene.render.engine = 'BLENDER_EEVEE_NEXT'
bpy.context.view_layer.update()

# ---- added for rendering (the .blend has no active camera and no usable light): camera, sun
cam_auto = bpy.data.cameras.new('AutoCamera')
cam_auto.lens = 50.0
cam_auto.sensor_width = 36.0
cam_auto.clip_end = 1000.0
ob_auto_camera = bpy.data.objects.new('AutoCamera', cam_auto)
scene.collection.objects.link(ob_auto_camera)
ob_auto_camera.location = (21.9092, -32.2835, 17.5274)
ob_auto_camera.rotation_euler = (1.09748, -7.21219e-08, 0.694738)
scene.camera = ob_auto_camera
light_auto_sun = bpy.data.lights.new('AutoSun', 'SUN')
light_auto_sun.energy = 3.0
light_auto_sun.angle = 0.0523599
ob_auto_sun = bpy.data.objects.new('AutoSun', light_auto_sun)
scene.collection.objects.link(ob_auto_sun)
ob_auto_sun.rotation_euler = (0.872665, 0.174533, 0.523599)
bpy.context.view_layer.update()
